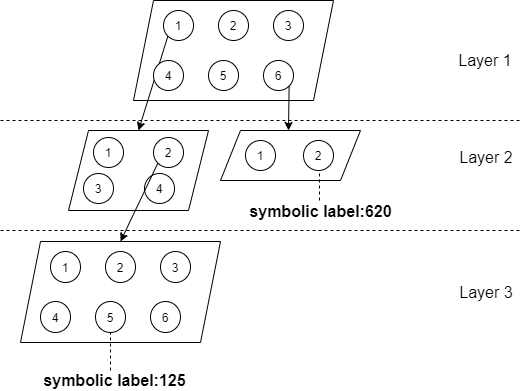

The diagram above was exported from draw.io. Its source (the exported page's mxGraphModel, read from the mxfile embedded in the PNG):
<mxGraphModel dx="1422" dy="726" grid="1" gridSize="10" guides="1" tooltips="1" connect="1" arrows="1" fold="1" page="1" pageScale="1" pageWidth="827" pageHeight="1169" math="0" shadow="0">
  <root>
    <mxCell id="0" />
    <mxCell id="1" parent="0" />
    <mxCell id="Op3FQ7G2iBOQs2Q2DTDS-5" value="" style="shape=parallelogram;perimeter=parallelogramPerimeter;whiteSpace=wrap;html=1;fixedSize=1;" vertex="1" parent="1">
      <mxGeometry x="273" y="170" width="200" height="100" as="geometry" />
    </mxCell>
    <mxCell id="Op3FQ7G2iBOQs2Q2DTDS-6" value="" style="shape=parallelogram;perimeter=parallelogramPerimeter;whiteSpace=wrap;html=1;fixedSize=1;" vertex="1" parent="1">
      <mxGeometry x="208" y="300" width="140" height="80" as="geometry" />
    </mxCell>
    <mxCell id="Op3FQ7G2iBOQs2Q2DTDS-9" value="" style="endArrow=classic;html=1;entryX=0.5;entryY=0;entryDx=0;entryDy=0;exitX=0;exitY=1;exitDx=0;exitDy=0;" edge="1" parent="1" source="Op3FQ7G2iBOQs2Q2DTDS-10" target="Op3FQ7G2iBOQs2Q2DTDS-6">
      <mxGeometry width="50" height="50" relative="1" as="geometry">
        <mxPoint x="173" y="170" as="sourcePoint" />
        <mxPoint x="393" y="290" as="targetPoint" />
      </mxGeometry>
    </mxCell>
    <mxCell id="Op3FQ7G2iBOQs2Q2DTDS-10" value="1" style="ellipse;whiteSpace=wrap;html=1;aspect=fixed;" vertex="1" parent="1">
      <mxGeometry x="303" y="180" width="30" height="30" as="geometry" />
    </mxCell>
    <mxCell id="Op3FQ7G2iBOQs2Q2DTDS-11" value="2" style="ellipse;whiteSpace=wrap;html=1;aspect=fixed;" vertex="1" parent="1">
      <mxGeometry x="358" y="180" width="30" height="30" as="geometry" />
    </mxCell>
    <mxCell id="Op3FQ7G2iBOQs2Q2DTDS-12" value="3" style="ellipse;whiteSpace=wrap;html=1;aspect=fixed;" vertex="1" parent="1">
      <mxGeometry x="413" y="180" width="30" height="30" as="geometry" />
    </mxCell>
    <mxCell id="Op3FQ7G2iBOQs2Q2DTDS-13" value="4" style="ellipse;whiteSpace=wrap;html=1;aspect=fixed;" vertex="1" parent="1">
      <mxGeometry x="293" y="230" width="30" height="30" as="geometry" />
    </mxCell>
    <mxCell id="Op3FQ7G2iBOQs2Q2DTDS-14" value="5" style="ellipse;whiteSpace=wrap;html=1;aspect=fixed;" vertex="1" parent="1">
      <mxGeometry x="348" y="230" width="30" height="30" as="geometry" />
    </mxCell>
    <mxCell id="Op3FQ7G2iBOQs2Q2DTDS-15" value="6" style="ellipse;whiteSpace=wrap;html=1;aspect=fixed;" vertex="1" parent="1">
      <mxGeometry x="403" y="230" width="30" height="30" as="geometry" />
    </mxCell>
    <mxCell id="Op3FQ7G2iBOQs2Q2DTDS-16" value="" style="endArrow=classic;html=1;exitX=1;exitY=1;exitDx=0;exitDy=0;entryX=0.5;entryY=0;entryDx=0;entryDy=0;" edge="1" parent="1" source="Op3FQ7G2iBOQs2Q2DTDS-15">
      <mxGeometry width="50" height="50" relative="1" as="geometry">
        <mxPoint x="343" y="340" as="sourcePoint" />
        <mxPoint x="428" y="300" as="targetPoint" />
      </mxGeometry>
    </mxCell>
    <mxCell id="Op3FQ7G2iBOQs2Q2DTDS-17" value="1" style="ellipse;whiteSpace=wrap;html=1;aspect=fixed;" vertex="1" parent="1">
      <mxGeometry x="233" y="307" width="30" height="30" as="geometry" />
    </mxCell>
    <mxCell id="Op3FQ7G2iBOQs2Q2DTDS-18" value="2" style="ellipse;whiteSpace=wrap;html=1;aspect=fixed;" vertex="1" parent="1">
      <mxGeometry x="293" y="307" width="30" height="30" as="geometry" />
    </mxCell>
    <mxCell id="Op3FQ7G2iBOQs2Q2DTDS-19" value="3" style="ellipse;whiteSpace=wrap;html=1;aspect=fixed;" vertex="1" parent="1">
      <mxGeometry x="223" y="343" width="30" height="30" as="geometry" />
    </mxCell>
    <mxCell id="Op3FQ7G2iBOQs2Q2DTDS-20" style="edgeStyle=orthogonalEdgeStyle;rounded=0;orthogonalLoop=1;jettySize=auto;html=1;exitX=0.5;exitY=1;exitDx=0;exitDy=0;" edge="1" parent="1" source="Op3FQ7G2iBOQs2Q2DTDS-19" target="Op3FQ7G2iBOQs2Q2DTDS-19">
      <mxGeometry relative="1" as="geometry" />
    </mxCell>
    <mxCell id="Op3FQ7G2iBOQs2Q2DTDS-21" value="4" style="ellipse;whiteSpace=wrap;html=1;aspect=fixed;" vertex="1" parent="1">
      <mxGeometry x="284" y="343" width="30" height="30" as="geometry" />
    </mxCell>
    <mxCell id="Op3FQ7G2iBOQs2Q2DTDS-22" value="" style="shape=parallelogram;perimeter=parallelogramPerimeter;whiteSpace=wrap;html=1;fixedSize=1;" vertex="1" parent="1">
      <mxGeometry x="160" y="411" width="200" height="101" as="geometry" />
    </mxCell>
    <mxCell id="Op3FQ7G2iBOQs2Q2DTDS-23" value="1" style="ellipse;whiteSpace=wrap;html=1;aspect=fixed;" vertex="1" parent="1">
      <mxGeometry x="190" y="421" width="30" height="31" as="geometry" />
    </mxCell>
    <mxCell id="Op3FQ7G2iBOQs2Q2DTDS-24" value="2" style="ellipse;whiteSpace=wrap;html=1;aspect=fixed;" vertex="1" parent="1">
      <mxGeometry x="245" y="421" width="30" height="31" as="geometry" />
    </mxCell>
    <mxCell id="Op3FQ7G2iBOQs2Q2DTDS-25" value="3" style="ellipse;whiteSpace=wrap;html=1;aspect=fixed;" vertex="1" parent="1">
      <mxGeometry x="300" y="421" width="30" height="31" as="geometry" />
    </mxCell>
    <mxCell id="Op3FQ7G2iBOQs2Q2DTDS-26" value="4" style="ellipse;whiteSpace=wrap;html=1;aspect=fixed;" vertex="1" parent="1">
      <mxGeometry x="180" y="471" width="30" height="31" as="geometry" />
    </mxCell>
    <mxCell id="Op3FQ7G2iBOQs2Q2DTDS-27" value="5" style="ellipse;whiteSpace=wrap;html=1;aspect=fixed;" vertex="1" parent="1">
      <mxGeometry x="235" y="471" width="30" height="31" as="geometry" />
    </mxCell>
    <mxCell id="Op3FQ7G2iBOQs2Q2DTDS-28" value="6" style="ellipse;whiteSpace=wrap;html=1;aspect=fixed;" vertex="1" parent="1">
      <mxGeometry x="290" y="471" width="30" height="31" as="geometry" />
    </mxCell>
    <mxCell id="Op3FQ7G2iBOQs2Q2DTDS-29" value="" style="endArrow=classic;html=1;exitX=0;exitY=1;exitDx=0;exitDy=0;entryX=0.5;entryY=0;entryDx=0;entryDy=0;" edge="1" parent="1" source="Op3FQ7G2iBOQs2Q2DTDS-18" target="Op3FQ7G2iBOQs2Q2DTDS-22">
      <mxGeometry width="50" height="50" relative="1" as="geometry">
        <mxPoint x="343" y="340" as="sourcePoint" />
        <mxPoint x="393" y="290" as="targetPoint" />
      </mxGeometry>
    </mxCell>
    <mxCell id="Op3FQ7G2iBOQs2Q2DTDS-38" value="" style="shape=parallelogram;perimeter=parallelogramPerimeter;whiteSpace=wrap;html=1;fixedSize=1;" vertex="1" parent="1">
      <mxGeometry x="360" y="300" width="140" height="50" as="geometry" />
    </mxCell>
    <mxCell id="Op3FQ7G2iBOQs2Q2DTDS-39" value="1" style="ellipse;whiteSpace=wrap;html=1;aspect=fixed;" vertex="1" parent="1">
      <mxGeometry x="385" y="310" width="30" height="30" as="geometry" />
    </mxCell>
    <mxCell id="Op3FQ7G2iBOQs2Q2DTDS-40" value="2" style="ellipse;whiteSpace=wrap;html=1;aspect=fixed;" vertex="1" parent="1">
      <mxGeometry x="443" y="310" width="30" height="30" as="geometry" />
    </mxCell>
    <mxCell id="Op3FQ7G2iBOQs2Q2DTDS-41" value="&lt;font style=&quot;font-size: 16px&quot;&gt;Layer 1&lt;/font&gt;" style="text;html=1;strokeColor=none;fillColor=none;align=center;verticalAlign=middle;whiteSpace=wrap;rounded=0;" vertex="1" parent="1">
      <mxGeometry x="590" y="220" width="70" height="20" as="geometry" />
    </mxCell>
    <mxCell id="Op3FQ7G2iBOQs2Q2DTDS-42" value="&lt;font style=&quot;font-size: 16px&quot;&gt;Layer 2&lt;/font&gt;" style="text;html=1;strokeColor=none;fillColor=none;align=center;verticalAlign=middle;whiteSpace=wrap;rounded=0;" vertex="1" parent="1">
      <mxGeometry x="591" y="317" width="70" height="20" as="geometry" />
    </mxCell>
    <mxCell id="Op3FQ7G2iBOQs2Q2DTDS-43" value="&lt;font style=&quot;font-size: 16px&quot;&gt;Layer 3&lt;/font&gt;" style="text;html=1;strokeColor=none;fillColor=none;align=center;verticalAlign=middle;whiteSpace=wrap;rounded=0;" vertex="1" parent="1">
      <mxGeometry x="591" y="452" width="70" height="20" as="geometry" />
    </mxCell>
    <mxCell id="Op3FQ7G2iBOQs2Q2DTDS-44" value="" style="endArrow=none;dashed=1;html=1;entryX=0.5;entryY=1;entryDx=0;entryDy=0;" edge="1" parent="1" target="Op3FQ7G2iBOQs2Q2DTDS-27">
      <mxGeometry width="50" height="50" relative="1" as="geometry">
        <mxPoint x="250" y="540" as="sourcePoint" />
        <mxPoint x="380" y="240" as="targetPoint" />
      </mxGeometry>
    </mxCell>
    <mxCell id="Op3FQ7G2iBOQs2Q2DTDS-45" value="&lt;font style=&quot;font-size: 16px&quot;&gt;&lt;b&gt;symbolic label:125&lt;/b&gt;&lt;/font&gt;" style="text;html=1;strokeColor=none;fillColor=none;align=center;verticalAlign=middle;whiteSpace=wrap;rounded=0;" vertex="1" parent="1">
      <mxGeometry x="176" y="540" width="157" height="20" as="geometry" />
    </mxCell>
    <mxCell id="Op3FQ7G2iBOQs2Q2DTDS-47" value="" style="endArrow=none;dashed=1;html=1;entryX=0.5;entryY=1;entryDx=0;entryDy=0;" edge="1" parent="1">
      <mxGeometry width="50" height="50" relative="1" as="geometry">
        <mxPoint x="459" y="370" as="sourcePoint" />
        <mxPoint x="459" y="343" as="targetPoint" />
      </mxGeometry>
    </mxCell>
    <mxCell id="Op3FQ7G2iBOQs2Q2DTDS-48" value="&lt;font style=&quot;font-size: 16px&quot;&gt;&lt;b&gt;symbolic label:620&lt;/b&gt;&lt;/font&gt;" style="text;html=1;strokeColor=none;fillColor=none;align=center;verticalAlign=middle;whiteSpace=wrap;rounded=0;" vertex="1" parent="1">
      <mxGeometry x="382" y="371" width="157" height="20" as="geometry" />
    </mxCell>
    <mxCell id="Op3FQ7G2iBOQs2Q2DTDS-49" value="" style="endArrow=none;dashed=1;html=1;" edge="1" parent="1">
      <mxGeometry width="50" height="50" relative="1" as="geometry">
        <mxPoint x="140" y="290" as="sourcePoint" />
        <mxPoint x="660" y="290" as="targetPoint" />
      </mxGeometry>
    </mxCell>
    <mxCell id="Op3FQ7G2iBOQs2Q2DTDS-50" value="" style="endArrow=none;dashed=1;html=1;" edge="1" parent="1">
      <mxGeometry width="50" height="50" relative="1" as="geometry">
        <mxPoint x="140" y="400" as="sourcePoint" />
        <mxPoint x="660" y="400" as="targetPoint" />
      </mxGeometry>
    </mxCell>
  </root>
</mxGraphModel>